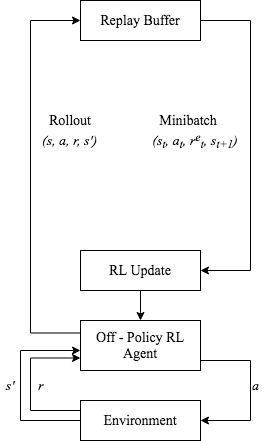

The diagram above was exported from draw.io. Its source (the exported page's mxGraphModel, read from the mxfile embedded in the PNG):
<mxGraphModel dx="946" dy="663" grid="1" gridSize="10" guides="1" tooltips="1" connect="1" arrows="1" fold="1" page="1" pageScale="1" pageWidth="850" pageHeight="1100" math="0" shadow="0">
  <root>
    <mxCell id="0" />
    <mxCell id="1" parent="0" />
    <mxCell id="4OgZFUBJAk99PC_o6GB--21" style="edgeStyle=orthogonalEdgeStyle;rounded=0;sketch=0;orthogonalLoop=1;jettySize=auto;html=1;labelBackgroundColor=#FFFFFF;fontSize=9;entryX=1;entryY=0.5;entryDx=0;entryDy=0;" parent="1" source="4OgZFUBJAk99PC_o6GB--2" target="4OgZFUBJAk99PC_o6GB--37" edge="1">
      <mxGeometry relative="1" as="geometry">
        <mxPoint x="438.8800000000001" y="240.34000000000003" as="targetPoint" />
        <Array as="points">
          <mxPoint x="350" y="240" />
          <mxPoint x="350" y="490" />
        </Array>
      </mxGeometry>
    </mxCell>
    <mxCell id="4OgZFUBJAk99PC_o6GB--2" value="&lt;font style=&quot;font-size: 14px&quot; face=&quot;Times New Roman&quot;&gt;Replay Buffer&lt;br&gt;&lt;/font&gt;" style="rounded=0;whiteSpace=wrap;html=1;sketch=0;" parent="1" vertex="1">
      <mxGeometry x="180" y="220" width="120" height="40" as="geometry" />
    </mxCell>
    <mxCell id="4OgZFUBJAk99PC_o6GB--22" value="&lt;font style=&quot;font-size: 14px&quot;&gt;&lt;i&gt;&lt;font style=&quot;font-size: 14px&quot; face=&quot;Times New Roman&quot;&gt;&lt;font style=&quot;font-size: 14px&quot;&gt;(s&lt;sub&gt;t&lt;/sub&gt;, a&lt;sub&gt;t&lt;/sub&gt;, &lt;/font&gt;&lt;/font&gt;&lt;font style=&quot;font-size: 14px&quot; face=&quot;Times New Roman&quot;&gt;r&lt;sup&gt;e&lt;/sup&gt;&lt;sub&gt;t&lt;/sub&gt;&lt;font style=&quot;font-size: 14px&quot;&gt;&lt;font style=&quot;font-size: 14px&quot;&gt;, s&lt;sub&gt;t+1&lt;/sub&gt;)&lt;/font&gt;&lt;/font&gt;&lt;/font&gt;&lt;/i&gt;&lt;/font&gt;" style="text;html=1;strokeColor=none;fillColor=none;align=center;verticalAlign=middle;whiteSpace=wrap;rounded=0;sketch=0;fontSize=9;" parent="1" vertex="1">
      <mxGeometry x="250" y="350" width="90" height="20" as="geometry" />
    </mxCell>
    <mxCell id="4OgZFUBJAk99PC_o6GB--43" value="" style="edgeStyle=orthogonalEdgeStyle;rounded=0;sketch=0;orthogonalLoop=1;jettySize=auto;html=1;labelBackgroundColor=#FFFFFF;fontSize=9;" parent="1" source="4OgZFUBJAk99PC_o6GB--37" target="4OgZFUBJAk99PC_o6GB--42" edge="1">
      <mxGeometry relative="1" as="geometry" />
    </mxCell>
    <mxCell id="4OgZFUBJAk99PC_o6GB--37" value="&lt;font style=&quot;font-size: 14px&quot; face=&quot;Times New Roman&quot;&gt;RL Update&lt;br&gt;&lt;/font&gt;" style="rounded=0;whiteSpace=wrap;html=1;sketch=0;" parent="1" vertex="1">
      <mxGeometry x="180" y="470" width="120" height="40" as="geometry" />
    </mxCell>
    <mxCell id="4OgZFUBJAk99PC_o6GB--41" value="&lt;font style=&quot;font-size: 14px&quot;&gt;&lt;i&gt;&lt;font style=&quot;font-size: 14px&quot; face=&quot;Times New Roman&quot;&gt;&lt;font style=&quot;font-size: 14px&quot;&gt;(s, a, &lt;/font&gt;&lt;/font&gt;&lt;font style=&quot;font-size: 14px&quot; face=&quot;Times New Roman&quot;&gt;r&lt;font style=&quot;font-size: 14px&quot;&gt;&lt;font style=&quot;font-size: 14px&quot;&gt;, s')&lt;/font&gt;&lt;/font&gt;&lt;/font&gt;&lt;/i&gt;&lt;/font&gt;" style="text;whiteSpace=wrap;html=1;fontSize=9;" parent="1" vertex="1">
      <mxGeometry x="140" y="345" width="60" height="30" as="geometry" />
    </mxCell>
    <mxCell id="4OgZFUBJAk99PC_o6GB--44" style="edgeStyle=orthogonalEdgeStyle;rounded=0;sketch=0;orthogonalLoop=1;jettySize=auto;html=1;entryX=0;entryY=0.5;entryDx=0;entryDy=0;labelBackgroundColor=#FFFFFF;fontSize=9;exitX=0;exitY=0.25;exitDx=0;exitDy=0;" parent="1" source="4OgZFUBJAk99PC_o6GB--42" target="4OgZFUBJAk99PC_o6GB--2" edge="1">
      <mxGeometry relative="1" as="geometry">
        <Array as="points">
          <mxPoint x="130" y="553" />
          <mxPoint x="130" y="240" />
        </Array>
      </mxGeometry>
    </mxCell>
    <mxCell id="4OgZFUBJAk99PC_o6GB--47" style="edgeStyle=orthogonalEdgeStyle;rounded=0;sketch=0;orthogonalLoop=1;jettySize=auto;html=1;entryX=1;entryY=0.5;entryDx=0;entryDy=0;labelBackgroundColor=#FFFFFF;fontSize=9;" parent="1" source="4OgZFUBJAk99PC_o6GB--42" target="4OgZFUBJAk99PC_o6GB--46" edge="1">
      <mxGeometry relative="1" as="geometry">
        <Array as="points">
          <mxPoint x="350" y="580" />
          <mxPoint x="350" y="640" />
        </Array>
      </mxGeometry>
    </mxCell>
    <mxCell id="4OgZFUBJAk99PC_o6GB--42" value="&lt;div&gt;&lt;font style=&quot;font-size: 14px&quot; face=&quot;Times New Roman&quot;&gt;Off - Policy RL Agent&lt;/font&gt;&lt;/div&gt;" style="rounded=0;whiteSpace=wrap;html=1;sketch=0;" parent="1" vertex="1">
      <mxGeometry x="180" y="540" width="120" height="50" as="geometry" />
    </mxCell>
    <mxCell id="4OgZFUBJAk99PC_o6GB--48" style="edgeStyle=orthogonalEdgeStyle;rounded=0;sketch=0;orthogonalLoop=1;jettySize=auto;html=1;entryX=0;entryY=0.75;entryDx=0;entryDy=0;labelBackgroundColor=#FFFFFF;fontSize=9;" parent="1" source="4OgZFUBJAk99PC_o6GB--46" target="4OgZFUBJAk99PC_o6GB--42" edge="1">
      <mxGeometry relative="1" as="geometry">
        <Array as="points">
          <mxPoint x="130" y="630" />
          <mxPoint x="130" y="578" />
        </Array>
      </mxGeometry>
    </mxCell>
    <mxCell id="4OgZFUBJAk99PC_o6GB--46" value="&lt;font style=&quot;font-size: 14px&quot; face=&quot;Times New Roman&quot;&gt;Environment&lt;/font&gt;" style="rounded=0;whiteSpace=wrap;html=1;sketch=0;" parent="1" vertex="1">
      <mxGeometry x="180" y="620" width="120" height="40" as="geometry" />
    </mxCell>
    <mxCell id="4OgZFUBJAk99PC_o6GB--49" style="edgeStyle=orthogonalEdgeStyle;rounded=0;sketch=0;orthogonalLoop=1;jettySize=auto;html=1;labelBackgroundColor=#FFFFFF;fontSize=9;" parent="1" edge="1">
      <mxGeometry relative="1" as="geometry">
        <mxPoint x="180" y="640" as="sourcePoint" />
        <mxPoint x="180" y="570" as="targetPoint" />
        <Array as="points">
          <mxPoint x="120" y="640" />
          <mxPoint x="120" y="570" />
        </Array>
      </mxGeometry>
    </mxCell>
    <mxCell id="4OgZFUBJAk99PC_o6GB--50" value="&lt;font style=&quot;font-size: 14px&quot;&gt;&lt;i&gt;&lt;font style=&quot;font-size: 14px&quot; face=&quot;Times New Roman&quot;&gt;&lt;font style=&quot;font-size: 14px&quot;&gt;a&lt;/font&gt;&lt;/font&gt;&lt;/i&gt;&lt;/font&gt;" style="text;whiteSpace=wrap;html=1;fontSize=9;" parent="1" vertex="1">
      <mxGeometry x="350" y="590" width="15" height="30" as="geometry" />
    </mxCell>
    <mxCell id="4OgZFUBJAk99PC_o6GB--52" value="&lt;i&gt;&lt;font style=&quot;font-size: 14px&quot; face=&quot;Times New Roman&quot;&gt;s'&lt;/font&gt;&lt;/i&gt;" style="text;html=1;strokeColor=none;fillColor=none;align=center;verticalAlign=middle;whiteSpace=wrap;rounded=0;sketch=0;fontSize=9;" parent="1" vertex="1">
      <mxGeometry x="100" y="595" width="20" height="20" as="geometry" />
    </mxCell>
    <mxCell id="4OgZFUBJAk99PC_o6GB--53" value="&lt;div&gt;&lt;i&gt;&lt;font style=&quot;font-size: 14px&quot; face=&quot;Times New Roman&quot;&gt;r&lt;/font&gt;&lt;/i&gt;&lt;/div&gt;" style="text;whiteSpace=wrap;html=1;fontSize=9;" parent="1" vertex="1">
      <mxGeometry x="136" y="590" width="20" height="30" as="geometry" />
    </mxCell>
    <mxCell id="4OgZFUBJAk99PC_o6GB--54" value="&lt;font style=&quot;font-size: 14px&quot; face=&quot;Times New Roman&quot;&gt;Rollout&lt;/font&gt;" style="text;html=1;strokeColor=none;fillColor=none;align=center;verticalAlign=middle;whiteSpace=wrap;rounded=0;sketch=0;fontSize=9;" parent="1" vertex="1">
      <mxGeometry x="150" y="330" width="40" height="20" as="geometry" />
    </mxCell>
    <mxCell id="4OgZFUBJAk99PC_o6GB--55" value="&lt;font style=&quot;font-size: 14px&quot; face=&quot;Times New Roman&quot;&gt;Minibatch&lt;/font&gt;" style="text;html=1;strokeColor=none;fillColor=none;align=center;verticalAlign=middle;whiteSpace=wrap;rounded=0;sketch=0;fontSize=9;" parent="1" vertex="1">
      <mxGeometry x="267.5" y="330" width="40" height="20" as="geometry" />
    </mxCell>
  </root>
</mxGraphModel>